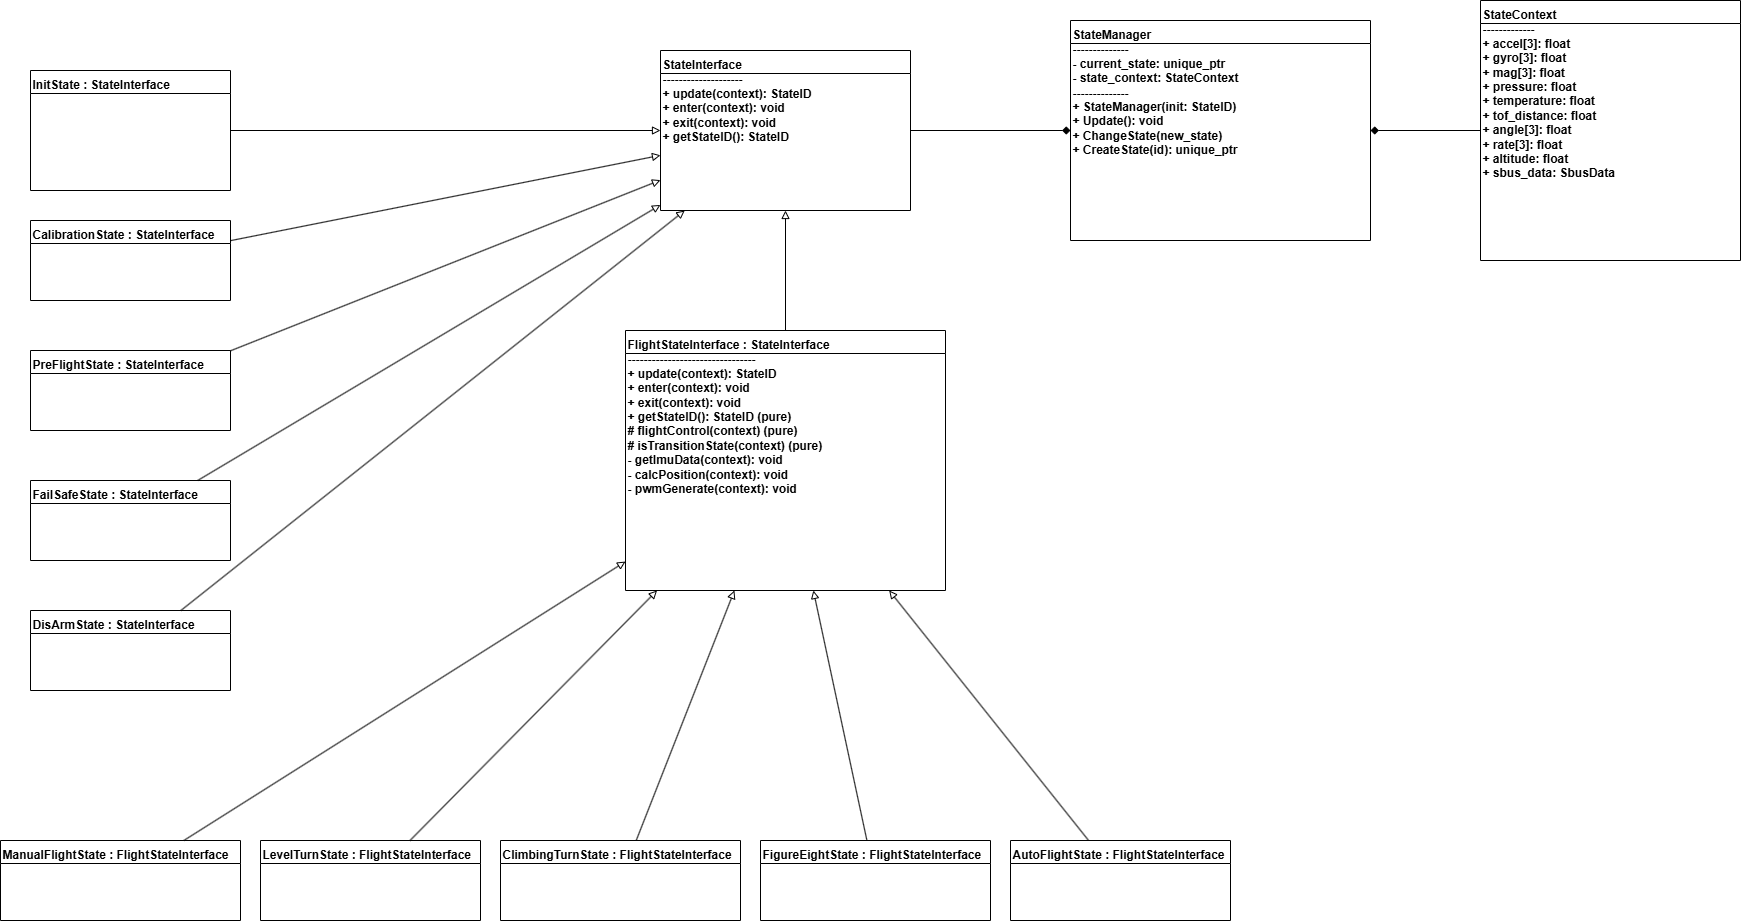

The diagram above was exported from draw.io. Its source (the exported page's mxGraphModel, read from the mxfile embedded in the PNG):
<mxGraphModel dx="2066" dy="1235" grid="1" gridSize="10" guides="1" tooltips="1" connect="1" arrows="1" fold="1" page="1" pageScale="1" pageWidth="1920" pageHeight="1080" math="0" shadow="0">
  <root>
    <mxCell id="0" />
    <mxCell id="1" parent="0" />
    <mxCell id="StateInterface" value="StateInterface&#10;--------------------&#10;+ update(context): StateID&#10;+ enter(context): void&#10;+ exit(context): void&#10;+ getStateID(): StateID" style="swimlane;fontStyle=1;align=left;verticalAlign=top;childLayout=stackLayout;horizontal=1;rounded=0;glass=0;collapsible=0;resizeLast=0;whiteSpace=wrap;html=1;" parent="1" vertex="1">
      <mxGeometry x="960" y="60" width="250" height="160" as="geometry" />
    </mxCell>
    <mxCell id="FlightStateInterface" value="FlightStateInterface : StateInterface&#10;--------------------------------&#10;+ update(context): StateID&#10;+ enter(context): void&#10;+ exit(context): void&#10;+ getStateID(): StateID (pure)&#10;# flightControl(context) (pure)&#10;# isTransitionState(context) (pure)&#10;- getImuData(context): void&#10;- calcPosition(context): void&#10;- pwmGenerate(context): void" style="swimlane;fontStyle=1;align=left;verticalAlign=top;childLayout=stackLayout;horizontal=1;rounded=0;collapsible=0;resizeLast=0;whiteSpace=wrap;html=1;" parent="1" vertex="1">
      <mxGeometry x="925" y="340" width="320" height="260" as="geometry" />
    </mxCell>
    <mxCell id="StateManager" value="StateManager&#10;--------------&#10;- current_state: unique_ptr&lt;StateInterface&gt;&#10;- state_context: StateContext&#10;--------------&#10;+ StateManager(init: StateID)&#10;+ Update(): void&#10;+ ChangeState(new_state)&#10;+ CreateState(id): unique_ptr&lt;StateInterface&gt;" style="swimlane;fontStyle=1;align=left;verticalAlign=top;childLayout=stackLayout;horizontal=1;rounded=0;collapsible=0;whiteSpace=wrap;html=1;" parent="1" vertex="1">
      <mxGeometry x="1370" y="30" width="300" height="220" as="geometry" />
    </mxCell>
    <mxCell id="StateContext" value="StateContext&#10;-------------&#10;+ accel[3]: float&#10;+ gyro[3]: float&#10;+ mag[3]: float&#10;+ pressure: float&#10;+ temperature: float&#10;+ tof_distance: float&#10;+ angle[3]: float&#10;+ rate[3]: float&#10;+ altitude: float&#10;+ sbus_data: SbusData" style="swimlane;fontStyle=1;align=left;verticalAlign=top;childLayout=stackLayout;horizontal=1;rounded=0;collapsible=0;whiteSpace=wrap;html=1;" parent="1" vertex="1">
      <mxGeometry x="1780" y="10" width="260" height="260" as="geometry" />
    </mxCell>
    <mxCell id="InitState" value="InitState : StateInterface&lt;div&gt;&lt;br/&gt;&lt;/div&gt;" style="swimlane;align=left;verticalAlign=top;childLayout=stackLayout;horizontal=1;rounded=0;collapsible=0;whiteSpace=wrap;html=1;" parent="1" vertex="1">
      <mxGeometry x="330" y="80" width="200" height="120" as="geometry" />
    </mxCell>
    <mxCell id="CalibrationState" value="CalibrationState : StateInterface" style="swimlane;align=left;verticalAlign=top;childLayout=stackLayout;horizontal=1;rounded=0;collapsible=0;whiteSpace=wrap;html=1;" parent="1" vertex="1">
      <mxGeometry x="330" y="230" width="200" height="80" as="geometry" />
    </mxCell>
    <mxCell id="PreFlightState" value="PreFlightState : StateInterface" style="swimlane;align=left;verticalAlign=top;childLayout=stackLayout;horizontal=1;rounded=0;collapsible=0;whiteSpace=wrap;html=1;" parent="1" vertex="1">
      <mxGeometry x="330" y="360" width="200" height="80" as="geometry" />
    </mxCell>
    <mxCell id="FailSafeState" value="FailSafeState : StateInterface" style="swimlane;align=left;verticalAlign=top;childLayout=stackLayout;horizontal=1;rounded=0;collapsible=0;whiteSpace=wrap;html=1;" parent="1" vertex="1">
      <mxGeometry x="330" y="490" width="200" height="80" as="geometry" />
    </mxCell>
    <mxCell id="DisArmState" value="DisArmState : StateInterface" style="swimlane;align=left;verticalAlign=top;childLayout=stackLayout;horizontal=1;rounded=0;collapsible=0;whiteSpace=wrap;html=1;" vertex="1" parent="1">
      <mxGeometry x="330" y="620" width="200" height="80" as="geometry" />
    </mxCell>
    <mxCell id="ManualFlightState" value="ManualFlightState : FlightStateInterface" style="swimlane;align=left;verticalAlign=top;childLayout=stackLayout;horizontal=1;rounded=0;collapsible=0;whiteSpace=wrap;html=1;" parent="1" vertex="1">
      <mxGeometry x="300" y="850" width="240" height="80" as="geometry" />
    </mxCell>
    <mxCell id="LevelTurnState" value="LevelTurnState : FlightStateInterface" style="swimlane;align=left;verticalAlign=top;childLayout=stackLayout;horizontal=1;rounded=0;collapsible=0;whiteSpace=wrap;html=1;" parent="1" vertex="1">
      <mxGeometry x="560" y="850" width="220" height="80" as="geometry" />
    </mxCell>
    <mxCell id="ClimbingTurnState" value="ClimbingTurnState : FlightStateInterface" style="swimlane;align=left;verticalAlign=top;childLayout=stackLayout;horizontal=1;rounded=0;collapsible=0;whiteSpace=wrap;html=1;" parent="1" vertex="1">
      <mxGeometry x="800" y="850" width="240" height="80" as="geometry" />
    </mxCell>
    <mxCell id="FigureEightState" value="FigureEightState : FlightStateInterface" style="swimlane;align=left;verticalAlign=top;childLayout=stackLayout;horizontal=1;rounded=0;collapsible=0;whiteSpace=wrap;html=1;" parent="1" vertex="1">
      <mxGeometry x="1060" y="850" width="230" height="80" as="geometry" />
    </mxCell>
    <mxCell id="AutoFlightState" value="AutoFlightState : FlightStateInterface" style="swimlane;align=left;verticalAlign=top;childLayout=stackLayout;horizontal=1;rounded=0;collapsible=0;whiteSpace=wrap;html=1;" parent="1" vertex="1">
      <mxGeometry x="1310" y="850" width="220" height="80" as="geometry" />
    </mxCell>
    <mxCell id="Inherit_FlightStateInterface_StateInterface" style="endArrow=block;endFill=0;startArrow=none;dashed=0;" parent="1" source="FlightStateInterface" target="StateInterface" edge="1">
      <mxGeometry relative="1" as="geometry" />
    </mxCell>
    <mxCell id="Inherit_Init" style="endArrow=block;endFill=0;dashed=0;" parent="1" source="InitState" target="StateInterface" edge="1">
      <mxGeometry relative="1" as="geometry" />
    </mxCell>
    <mxCell id="Inherit_Calib" style="endArrow=block;endFill=0;dashed=0;" parent="1" source="CalibrationState" target="StateInterface" edge="1">
      <mxGeometry relative="1" as="geometry" />
    </mxCell>
    <mxCell id="Inherit_PreFlight" style="endArrow=block;endFill=0;dashed=0;" parent="1" source="PreFlightState" target="StateInterface" edge="1">
      <mxGeometry relative="1" as="geometry" />
    </mxCell>
    <mxCell id="Inherit_FailSafe" style="endArrow=block;endFill=0;dashed=0;" parent="1" source="FailSafeState" target="StateInterface" edge="1">
      <mxGeometry relative="1" as="geometry" />
    </mxCell>
    <mxCell id="Inherit_Manual" style="endArrow=block;endFill=0;" parent="1" source="ManualFlightState" target="FlightStateInterface" edge="1">
      <mxGeometry relative="1" as="geometry" />
    </mxCell>
    <mxCell id="Inherit_Level" style="endArrow=block;endFill=0;" parent="1" source="LevelTurnState" target="FlightStateInterface" edge="1">
      <mxGeometry relative="1" as="geometry" />
    </mxCell>
    <mxCell id="Inherit_Climb" style="endArrow=block;endFill=0;" parent="1" source="ClimbingTurnState" target="FlightStateInterface" edge="1">
      <mxGeometry relative="1" as="geometry" />
    </mxCell>
    <mxCell id="Inherit_F8" style="endArrow=block;endFill=0;" parent="1" source="FigureEightState" target="FlightStateInterface" edge="1">
      <mxGeometry relative="1" as="geometry" />
    </mxCell>
    <mxCell id="Inherit_Auto" style="endArrow=block;endFill=0;" parent="1" source="AutoFlightState" target="FlightStateInterface" edge="1">
      <mxGeometry relative="1" as="geometry" />
    </mxCell>
    <mxCell id="Comp_Manager_StateContext" style="startArrow=diamond;startFill=1;endArrow=none;" parent="1" source="StateManager" target="StateContext" edge="1">
      <mxGeometry relative="1" as="geometry" />
    </mxCell>
    <mxCell id="Assoc_Manager_StateInterface" style="startArrow=diamond;startFill=1;endArrow=none;dashed=0;" parent="1" source="StateManager" target="StateInterface" edge="1">
      <mxGeometry relative="1" as="geometry" />
    </mxCell>
    <mxCell id="Inherit_DisArm" style="endArrow=block;endFill=0;dashed=0;" edge="1" parent="1" source="DisArmState" target="StateInterface">
      <mxGeometry relative="1" as="geometry" />
    </mxCell>
  </root>
</mxGraphModel>